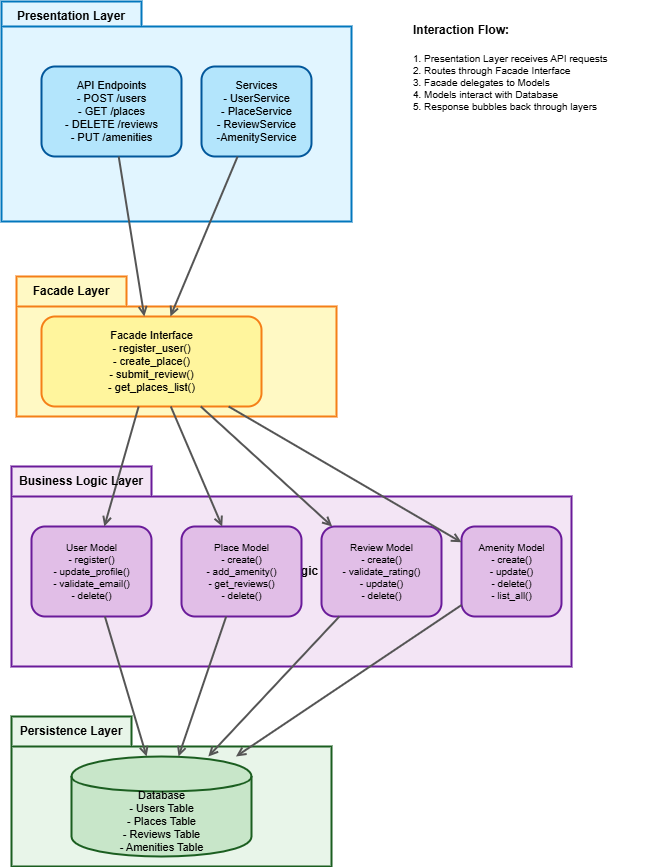

The diagram above was exported from draw.io. Its source (the exported page's mxGraphModel, read from the mxfile embedded in the PNG):
<mxGraphModel dx="978" dy="565" grid="1" gridSize="10" guides="1" tooltips="1" connect="1" arrows="1" fold="1" page="1" pageScale="1" pageWidth="1400" pageHeight="1000" background="none" math="0" shadow="1">
  <root>
    <mxCell id="0" />
    <mxCell id="1" parent="0" />
    <mxCell id="presentation" value="" style="shape=folder;fontStyle=1;spacingTop=10;tabWidth=140;tabHeight=25;tabPosition=left;html=1;rounded=0;shadow=0;comic=0;labelBackgroundColor=none;strokeWidth=2;fillColor=#e1f5ff;strokeColor=#0277bd;" parent="1" vertex="1">
      <mxGeometry x="40" y="35" width="350" height="220" as="geometry" />
    </mxCell>
    <mxCell id="api" value="API Endpoints&lt;br&gt;- POST /users&lt;br&gt;- GET /places&lt;br&gt;- DELETE /reviews&lt;br&gt;- PUT /amenities" style="shape=box;html=1;rounded=1;fillColor=#b3e5fc;strokeColor=#01579b;strokeWidth=2;fontSize=11;" parent="1" vertex="1">
      <mxGeometry x="80" y="100" width="140" height="90" as="geometry" />
    </mxCell>
    <mxCell id="services" value="Services&lt;br&gt;- UserService&lt;br&gt;- PlaceService&lt;br&gt;- ReviewService&lt;div style=&quot;&quot;&gt;-&lt;font style=&quot;color: rgb(0, 0, 0);&quot;&gt;AmenityService&lt;/font&gt;&lt;/div&gt;" style="shape=box;html=1;rounded=1;fillColor=#b3e5fc;strokeColor=#01579b;strokeWidth=2;fontSize=11;" parent="1" vertex="1">
      <mxGeometry x="240" y="100" width="110" height="90" as="geometry" />
    </mxCell>
    <mxCell id="facade" value="" style="shape=folder;fontStyle=1;spacingTop=10;tabWidth=110;tabHeight=30;tabPosition=left;html=1;rounded=0;shadow=0;comic=0;labelBackgroundColor=none;strokeWidth=2;fillColor=#fff9c4;strokeColor=#f57f17;" parent="1" vertex="1">
      <mxGeometry x="55" y="310" width="320" height="140" as="geometry" />
    </mxCell>
    <mxCell id="facade-int" value="Facade Interface&#10;- register_user()&#10;- create_place()&#10;- submit_review()&#10;- get_places_list()" style="shape=box;html=1;rounded=1;fillColor=#fff59d;strokeColor=#f57f17;strokeWidth=2;fontSize=11;" parent="1" vertex="1">
      <mxGeometry x="80" y="350" width="220" height="90" as="geometry" />
    </mxCell>
    <mxCell id="business" value="Business Logic Layer" style="shape=folder;fontStyle=1;spacingTop=10;tabWidth=140;tabHeight=30;tabPosition=left;html=1;rounded=0;shadow=0;comic=0;labelBackgroundColor=none;strokeWidth=2;fillColor=#f3e5f5;strokeColor=#6a1b9a;" parent="1" vertex="1">
      <mxGeometry x="50" y="500" width="560" height="200" as="geometry" />
    </mxCell>
    <mxCell id="user-model" value="User Model&#10;- register()&#10;- update_profile()&#10;- validate_email()&#10;- delete()" style="shape=box;html=1;rounded=1;fillColor=#e1bee7;strokeColor=#6a1b9a;strokeWidth=2;fontSize=10;" parent="1" vertex="1">
      <mxGeometry x="70" y="560" width="120" height="90" as="geometry" />
    </mxCell>
    <mxCell id="place-model" value="Place Model&#10;- create()&#10;- add_amenity()&#10;- get_reviews()&#10;- delete()" style="shape=box;html=1;rounded=1;fillColor=#e1bee7;strokeColor=#6a1b9a;strokeWidth=2;fontSize=10;" parent="1" vertex="1">
      <mxGeometry x="220" y="560" width="120" height="90" as="geometry" />
    </mxCell>
    <mxCell id="review-model" value="Review Model&#10;- create()&#10;- validate_rating()&#10;- update()&#10;- delete()" style="shape=box;html=1;rounded=1;fillColor=#e1bee7;strokeColor=#6a1b9a;strokeWidth=2;fontSize=10;" parent="1" vertex="1">
      <mxGeometry x="360" y="560" width="120" height="90" as="geometry" />
    </mxCell>
    <mxCell id="amenity-model" value="Amenity Model&#10;- create()&#10;- update()&#10;- delete()&#10;- list_all()" style="shape=box;html=1;rounded=1;fillColor=#e1bee7;strokeColor=#6a1b9a;strokeWidth=2;fontSize=10;" parent="1" vertex="1">
      <mxGeometry x="500" y="560" width="100" height="90" as="geometry" />
    </mxCell>
    <mxCell id="persistence" value="" style="shape=folder;fontStyle=1;spacingTop=10;tabWidth=120;tabHeight=30;tabPosition=left;html=1;rounded=0;shadow=0;comic=0;labelBackgroundColor=none;strokeWidth=2;fillColor=#e8f5e9;strokeColor=#1b5e20;" parent="1" vertex="1">
      <mxGeometry x="50" y="750" width="320" height="150" as="geometry" />
    </mxCell>
    <mxCell id="database" value="Database&#10;- Users Table&#10;- Places Table&#10;- Reviews Table&#10;- Amenities Table" style="shape=cylinder;html=1;boundedLbl=1;backgroundOutline=1;rounded=1;fillColor=#c8e6c9;strokeColor=#1b5e20;strokeWidth=2;fontSize=11;" parent="1" vertex="1">
      <mxGeometry x="110" y="790" width="180" height="100" as="geometry" />
    </mxCell>
    <mxCell id="edge1" value="" style="endArrow=open;html=1;rounded=0;strokeWidth=2;strokeColor=#555;" parent="1" source="api" target="facade-int" edge="1">
      <mxGeometry relative="1" as="geometry" />
    </mxCell>
    <mxCell id="edge2" value="" style="endArrow=open;html=1;rounded=0;strokeWidth=2;strokeColor=#555;" parent="1" source="services" target="facade-int" edge="1">
      <mxGeometry relative="1" as="geometry" />
    </mxCell>
    <mxCell id="edge3" value="" style="endArrow=open;html=1;rounded=0;strokeWidth=2;strokeColor=#555;" parent="1" source="facade-int" target="user-model" edge="1">
      <mxGeometry relative="1" as="geometry" />
    </mxCell>
    <mxCell id="edge4" value="" style="endArrow=open;html=1;rounded=0;strokeWidth=2;strokeColor=#555;" parent="1" source="facade-int" target="place-model" edge="1">
      <mxGeometry relative="1" as="geometry" />
    </mxCell>
    <mxCell id="edge5" value="" style="endArrow=open;html=1;rounded=0;strokeWidth=2;strokeColor=#555;" parent="1" source="facade-int" target="review-model" edge="1">
      <mxGeometry relative="1" as="geometry" />
    </mxCell>
    <mxCell id="edge6" value="" style="endArrow=open;html=1;rounded=0;strokeWidth=2;strokeColor=#555;" parent="1" source="facade-int" target="amenity-model" edge="1">
      <mxGeometry relative="1" as="geometry" />
    </mxCell>
    <mxCell id="edge7" value="" style="endArrow=open;html=1;rounded=0;strokeWidth=2;strokeColor=#555;" parent="1" source="user-model" target="database" edge="1">
      <mxGeometry relative="1" as="geometry" />
    </mxCell>
    <mxCell id="edge8" value="" style="endArrow=open;html=1;rounded=0;strokeWidth=2;strokeColor=#555;" parent="1" source="place-model" target="database" edge="1">
      <mxGeometry relative="1" as="geometry" />
    </mxCell>
    <mxCell id="edge9" value="" style="endArrow=open;html=1;rounded=0;strokeWidth=2;strokeColor=#555;" parent="1" source="review-model" target="database" edge="1">
      <mxGeometry relative="1" as="geometry" />
    </mxCell>
    <mxCell id="edge10" value="" style="endArrow=open;html=1;rounded=0;strokeWidth=2;strokeColor=#555;" parent="1" source="amenity-model" target="database" edge="1">
      <mxGeometry relative="1" as="geometry" />
    </mxCell>
    <mxCell id="legend" value="Interaction Flow:" style="text;html=1;align=left;verticalAlign=top;fontSize=12;fontStyle=1;" parent="1" vertex="1">
      <mxGeometry x="450" y="50" width="100" height="30" as="geometry" />
    </mxCell>
    <mxCell id="legend-text" value="1. Presentation Layer receives API requests&#10;2. Routes through Facade Interface&#10;3. Facade delegates to Models&#10;4. Models interact with Database&#10;5. Response bubbles back through layers" style="text;html=1;align=left;verticalAlign=top;fontSize=10;" parent="1" vertex="1">
      <mxGeometry x="450" y="80" width="250" height="100" as="geometry" />
    </mxCell>
    <mxCell id="3" value="&lt;b&gt;Presentation Layer&lt;/b&gt;" style="text;strokeColor=none;align=center;fillColor=none;html=1;verticalAlign=middle;whiteSpace=wrap;rounded=0;" parent="1" vertex="1">
      <mxGeometry x="50" y="40" width="120" height="20" as="geometry" />
    </mxCell>
    <mxCell id="4" value="&lt;b&gt;Facade Layer&lt;/b&gt;" style="text;strokeColor=none;align=center;fillColor=none;html=1;verticalAlign=middle;whiteSpace=wrap;rounded=0;" parent="1" vertex="1">
      <mxGeometry x="65" y="310" width="90" height="30" as="geometry" />
    </mxCell>
    <mxCell id="5" value="&lt;span style=&quot;color: rgb(0, 0, 0); font-weight: 700; white-space: nowrap;&quot;&gt;Business Logic Layer&lt;/span&gt;" style="text;strokeColor=none;align=center;fillColor=none;html=1;verticalAlign=middle;whiteSpace=wrap;rounded=0;" parent="1" vertex="1">
      <mxGeometry x="90" y="500" width="60" height="30" as="geometry" />
    </mxCell>
    <mxCell id="6" value="&lt;span style=&quot;color: rgb(0, 0, 0); font-weight: 700; white-space: nowrap;&quot;&gt;Persistence Layer&lt;/span&gt;" style="text;strokeColor=none;align=center;fillColor=none;html=1;verticalAlign=middle;whiteSpace=wrap;rounded=0;" parent="1" vertex="1">
      <mxGeometry x="80" y="750" width="60" height="30" as="geometry" />
    </mxCell>
  </root>
</mxGraphModel>